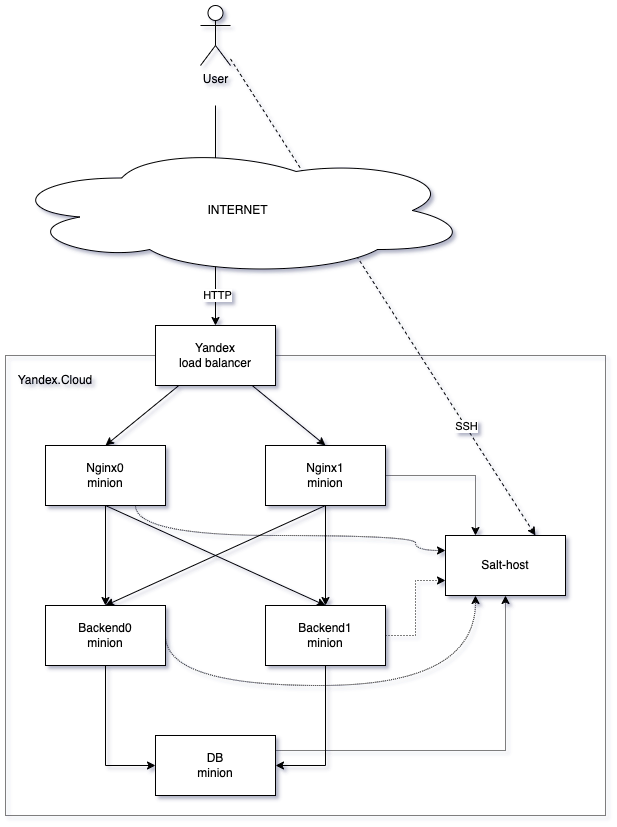

The diagram above was exported from draw.io. Its source (the exported page's mxGraphModel, read from the mxfile embedded in the PNG):
<mxGraphModel dx="1114" dy="824" grid="1" gridSize="10" guides="1" tooltips="1" connect="1" arrows="1" fold="1" page="1" pageScale="1" pageWidth="827" pageHeight="1169" math="0" shadow="0">
  <root>
    <mxCell id="0" />
    <mxCell id="1" parent="0" />
    <mxCell id="OX1yG_znbAPVdiCeDLEl-6" value="Backend1&lt;br&gt;minion" style="rounded=0;whiteSpace=wrap;html=1;shadow=0;" parent="1" vertex="1">
      <mxGeometry x="280" y="620" width="120" height="60" as="geometry" />
    </mxCell>
    <mxCell id="OX1yG_znbAPVdiCeDLEl-44" value="" style="rounded=0;whiteSpace=wrap;html=1;fillColor=none;dashed=1;dashPattern=1 1;shadow=0;" parent="1" vertex="1">
      <mxGeometry x="20" y="370" width="600" height="460" as="geometry" />
    </mxCell>
    <mxCell id="OX1yG_znbAPVdiCeDLEl-12" style="rounded=0;orthogonalLoop=1;jettySize=auto;html=1;entryX=0.5;entryY=0;entryDx=0;entryDy=0;exitX=0.5;exitY=1;exitDx=0;exitDy=0;shadow=0;" parent="1" source="OX1yG_znbAPVdiCeDLEl-2" target="OX1yG_znbAPVdiCeDLEl-6" edge="1">
      <mxGeometry relative="1" as="geometry" />
    </mxCell>
    <mxCell id="OX1yG_znbAPVdiCeDLEl-13" style="edgeStyle=orthogonalEdgeStyle;rounded=0;orthogonalLoop=1;jettySize=auto;html=1;entryX=0.5;entryY=0;entryDx=0;entryDy=0;shadow=0;" parent="1" source="OX1yG_znbAPVdiCeDLEl-2" target="OX1yG_znbAPVdiCeDLEl-5" edge="1">
      <mxGeometry relative="1" as="geometry" />
    </mxCell>
    <mxCell id="1HwNCTAbPuAWkS7engHP-14" style="edgeStyle=orthogonalEdgeStyle;rounded=0;orthogonalLoop=1;jettySize=auto;html=1;entryX=0;entryY=0.25;entryDx=0;entryDy=0;curved=1;exitX=0.75;exitY=1;exitDx=0;exitDy=0;dashed=1;dashPattern=1 1;" edge="1" parent="1" source="OX1yG_znbAPVdiCeDLEl-2" target="1HwNCTAbPuAWkS7engHP-4">
      <mxGeometry relative="1" as="geometry">
        <Array as="points">
          <mxPoint x="150" y="550" />
          <mxPoint x="430" y="550" />
          <mxPoint x="430" y="565" />
        </Array>
      </mxGeometry>
    </mxCell>
    <mxCell id="OX1yG_znbAPVdiCeDLEl-2" value="Nginx0&lt;br&gt;minion" style="rounded=0;whiteSpace=wrap;html=1;shadow=0;" parent="1" vertex="1">
      <mxGeometry x="60" y="460" width="120" height="60" as="geometry" />
    </mxCell>
    <mxCell id="OX1yG_znbAPVdiCeDLEl-14" style="rounded=0;orthogonalLoop=1;jettySize=auto;html=1;exitX=0.5;exitY=1;exitDx=0;exitDy=0;shadow=0;" parent="1" source="OX1yG_znbAPVdiCeDLEl-3" edge="1">
      <mxGeometry relative="1" as="geometry">
        <mxPoint x="120" y="620" as="targetPoint" />
      </mxGeometry>
    </mxCell>
    <mxCell id="OX1yG_znbAPVdiCeDLEl-15" style="edgeStyle=orthogonalEdgeStyle;rounded=0;orthogonalLoop=1;jettySize=auto;html=1;entryX=0.5;entryY=0;entryDx=0;entryDy=0;shadow=0;" parent="1" source="OX1yG_znbAPVdiCeDLEl-3" target="OX1yG_znbAPVdiCeDLEl-6" edge="1">
      <mxGeometry relative="1" as="geometry" />
    </mxCell>
    <mxCell id="1HwNCTAbPuAWkS7engHP-10" style="edgeStyle=orthogonalEdgeStyle;rounded=0;orthogonalLoop=1;jettySize=auto;html=1;exitX=1;exitY=0.5;exitDx=0;exitDy=0;entryX=0.25;entryY=0;entryDx=0;entryDy=0;dashed=1;dashPattern=1 1;" edge="1" parent="1" source="OX1yG_znbAPVdiCeDLEl-3" target="1HwNCTAbPuAWkS7engHP-4">
      <mxGeometry relative="1" as="geometry" />
    </mxCell>
    <mxCell id="OX1yG_znbAPVdiCeDLEl-3" value="Nginx1&lt;br&gt;minion" style="rounded=0;whiteSpace=wrap;html=1;shadow=0;" parent="1" vertex="1">
      <mxGeometry x="280" y="460" width="120" height="60" as="geometry" />
    </mxCell>
    <mxCell id="OX1yG_znbAPVdiCeDLEl-10" style="rounded=0;orthogonalLoop=1;jettySize=auto;html=1;entryX=0.5;entryY=0;entryDx=0;entryDy=0;shadow=0;" parent="1" source="OX1yG_znbAPVdiCeDLEl-4" target="OX1yG_znbAPVdiCeDLEl-2" edge="1">
      <mxGeometry relative="1" as="geometry" />
    </mxCell>
    <mxCell id="OX1yG_znbAPVdiCeDLEl-11" style="rounded=0;orthogonalLoop=1;jettySize=auto;html=1;entryX=0.5;entryY=0;entryDx=0;entryDy=0;shadow=0;" parent="1" source="OX1yG_znbAPVdiCeDLEl-4" target="OX1yG_znbAPVdiCeDLEl-3" edge="1">
      <mxGeometry relative="1" as="geometry" />
    </mxCell>
    <mxCell id="OX1yG_znbAPVdiCeDLEl-4" value="Yandex &lt;br&gt;load balancer" style="rounded=0;whiteSpace=wrap;html=1;shadow=0;" parent="1" vertex="1">
      <mxGeometry x="170" y="340" width="120" height="60" as="geometry" />
    </mxCell>
    <mxCell id="1HwNCTAbPuAWkS7engHP-1" style="edgeStyle=orthogonalEdgeStyle;rounded=0;orthogonalLoop=1;jettySize=auto;html=1;exitX=0.5;exitY=1;exitDx=0;exitDy=0;entryX=0;entryY=0.5;entryDx=0;entryDy=0;" edge="1" parent="1" source="OX1yG_znbAPVdiCeDLEl-5" target="OX1yG_znbAPVdiCeDLEl-7">
      <mxGeometry relative="1" as="geometry" />
    </mxCell>
    <mxCell id="1HwNCTAbPuAWkS7engHP-13" style="edgeStyle=orthogonalEdgeStyle;rounded=0;orthogonalLoop=1;jettySize=auto;html=1;exitX=1;exitY=0.5;exitDx=0;exitDy=0;entryX=0.25;entryY=1;entryDx=0;entryDy=0;dashed=1;dashPattern=1 1;curved=1;" edge="1" parent="1" source="OX1yG_znbAPVdiCeDLEl-5" target="1HwNCTAbPuAWkS7engHP-4">
      <mxGeometry relative="1" as="geometry">
        <Array as="points">
          <mxPoint x="180" y="700" />
          <mxPoint x="490" y="700" />
        </Array>
      </mxGeometry>
    </mxCell>
    <mxCell id="OX1yG_znbAPVdiCeDLEl-5" value="Backend0&lt;br&gt;minion" style="rounded=0;whiteSpace=wrap;html=1;shadow=0;" parent="1" vertex="1">
      <mxGeometry x="60" y="620" width="120" height="60" as="geometry" />
    </mxCell>
    <mxCell id="OX1yG_znbAPVdiCeDLEl-16" style="edgeStyle=orthogonalEdgeStyle;rounded=0;orthogonalLoop=1;jettySize=auto;html=1;entryX=1;entryY=0.5;entryDx=0;entryDy=0;exitX=0.5;exitY=1;exitDx=0;exitDy=0;shadow=0;" parent="1" source="OX1yG_znbAPVdiCeDLEl-6" target="OX1yG_znbAPVdiCeDLEl-7" edge="1">
      <mxGeometry relative="1" as="geometry" />
    </mxCell>
    <mxCell id="1HwNCTAbPuAWkS7engHP-11" style="edgeStyle=orthogonalEdgeStyle;rounded=0;orthogonalLoop=1;jettySize=auto;html=1;exitX=1;exitY=0.5;exitDx=0;exitDy=0;entryX=0;entryY=0.75;entryDx=0;entryDy=0;dashed=1;dashPattern=1 2;" edge="1" parent="1" source="OX1yG_znbAPVdiCeDLEl-6" target="1HwNCTAbPuAWkS7engHP-4">
      <mxGeometry relative="1" as="geometry" />
    </mxCell>
    <mxCell id="1HwNCTAbPuAWkS7engHP-12" style="edgeStyle=orthogonalEdgeStyle;rounded=0;orthogonalLoop=1;jettySize=auto;html=1;exitX=1;exitY=0.25;exitDx=0;exitDy=0;entryX=0.5;entryY=1;entryDx=0;entryDy=0;dashed=1;dashPattern=1 1;" edge="1" parent="1" source="OX1yG_znbAPVdiCeDLEl-7" target="1HwNCTAbPuAWkS7engHP-4">
      <mxGeometry relative="1" as="geometry" />
    </mxCell>
    <mxCell id="OX1yG_znbAPVdiCeDLEl-7" value="DB&lt;br&gt;minion" style="rounded=0;whiteSpace=wrap;html=1;shadow=0;" parent="1" vertex="1">
      <mxGeometry x="170" y="750" width="120" height="60" as="geometry" />
    </mxCell>
    <mxCell id="OX1yG_znbAPVdiCeDLEl-45" style="rounded=0;orthogonalLoop=1;jettySize=auto;html=1;entryX=0.5;entryY=0;entryDx=0;entryDy=0;shadow=0;" parent="1" target="OX1yG_znbAPVdiCeDLEl-4" edge="1">
      <mxGeometry relative="1" as="geometry">
        <mxPoint x="230" y="120" as="sourcePoint" />
      </mxGeometry>
    </mxCell>
    <mxCell id="1HwNCTAbPuAWkS7engHP-7" value="HTTP" style="edgeLabel;html=1;align=center;verticalAlign=middle;resizable=0;points=[];" vertex="1" connectable="0" parent="OX1yG_znbAPVdiCeDLEl-45">
      <mxGeometry x="0.7182" y="1" relative="1" as="geometry">
        <mxPoint as="offset" />
      </mxGeometry>
    </mxCell>
    <mxCell id="1HwNCTAbPuAWkS7engHP-5" style="rounded=0;orthogonalLoop=1;jettySize=auto;html=1;dashed=1;entryX=0.75;entryY=0;entryDx=0;entryDy=0;" edge="1" parent="1" source="OX1yG_znbAPVdiCeDLEl-30" target="1HwNCTAbPuAWkS7engHP-4">
      <mxGeometry relative="1" as="geometry" />
    </mxCell>
    <mxCell id="1HwNCTAbPuAWkS7engHP-6" value="SSH" style="edgeLabel;html=1;align=center;verticalAlign=middle;resizable=0;points=[];" vertex="1" connectable="0" parent="1HwNCTAbPuAWkS7engHP-5">
      <mxGeometry x="0.5421" y="1" relative="1" as="geometry">
        <mxPoint as="offset" />
      </mxGeometry>
    </mxCell>
    <mxCell id="OX1yG_znbAPVdiCeDLEl-30" value="User" style="shape=umlActor;verticalLabelPosition=bottom;verticalAlign=top;html=1;outlineConnect=0;shadow=0;" parent="1" vertex="1">
      <mxGeometry x="215" y="20" width="30" height="60" as="geometry" />
    </mxCell>
    <mxCell id="OX1yG_znbAPVdiCeDLEl-31" value="INTERNET" style="ellipse;shape=cloud;whiteSpace=wrap;html=1;shadow=0;" parent="1" vertex="1">
      <mxGeometry x="20" y="160" width="465" height="130" as="geometry" />
    </mxCell>
    <mxCell id="OX1yG_znbAPVdiCeDLEl-51" value="Yandex.Cloud" style="text;html=1;strokeColor=none;fillColor=none;align=center;verticalAlign=middle;whiteSpace=wrap;rounded=0;shadow=0;" parent="1" vertex="1">
      <mxGeometry x="40" y="380" width="60" height="30" as="geometry" />
    </mxCell>
    <mxCell id="1HwNCTAbPuAWkS7engHP-4" value="Salt-host" style="rounded=0;whiteSpace=wrap;html=1;shadow=0;" vertex="1" parent="1">
      <mxGeometry x="460" y="550" width="120" height="60" as="geometry" />
    </mxCell>
  </root>
</mxGraphModel>